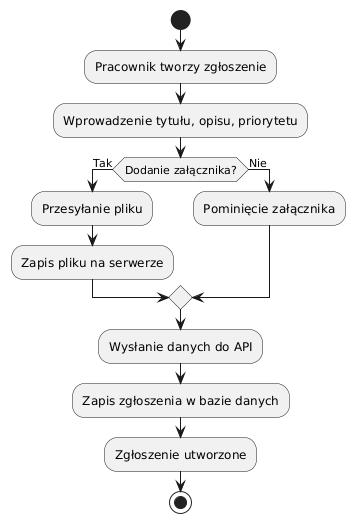

The diagram above was rendered by PlantUML. Its source (embedded in the PNG):
@startuml
start
:Pracownik tworzy zgłoszenie;
:Wprowadzenie tytułu, opisu, priorytetu;
if (Dodanie załącznika?) then (Tak)
    :Przesyłanie pliku;
    :Zapis pliku na serwerze;
else (Nie)
    :Pominięcie załącznika;
endif
:Wysłanie danych do API;
:Zapis zgłoszenia w bazie danych;
:Zgłoszenie utworzone;
stop
@enduml